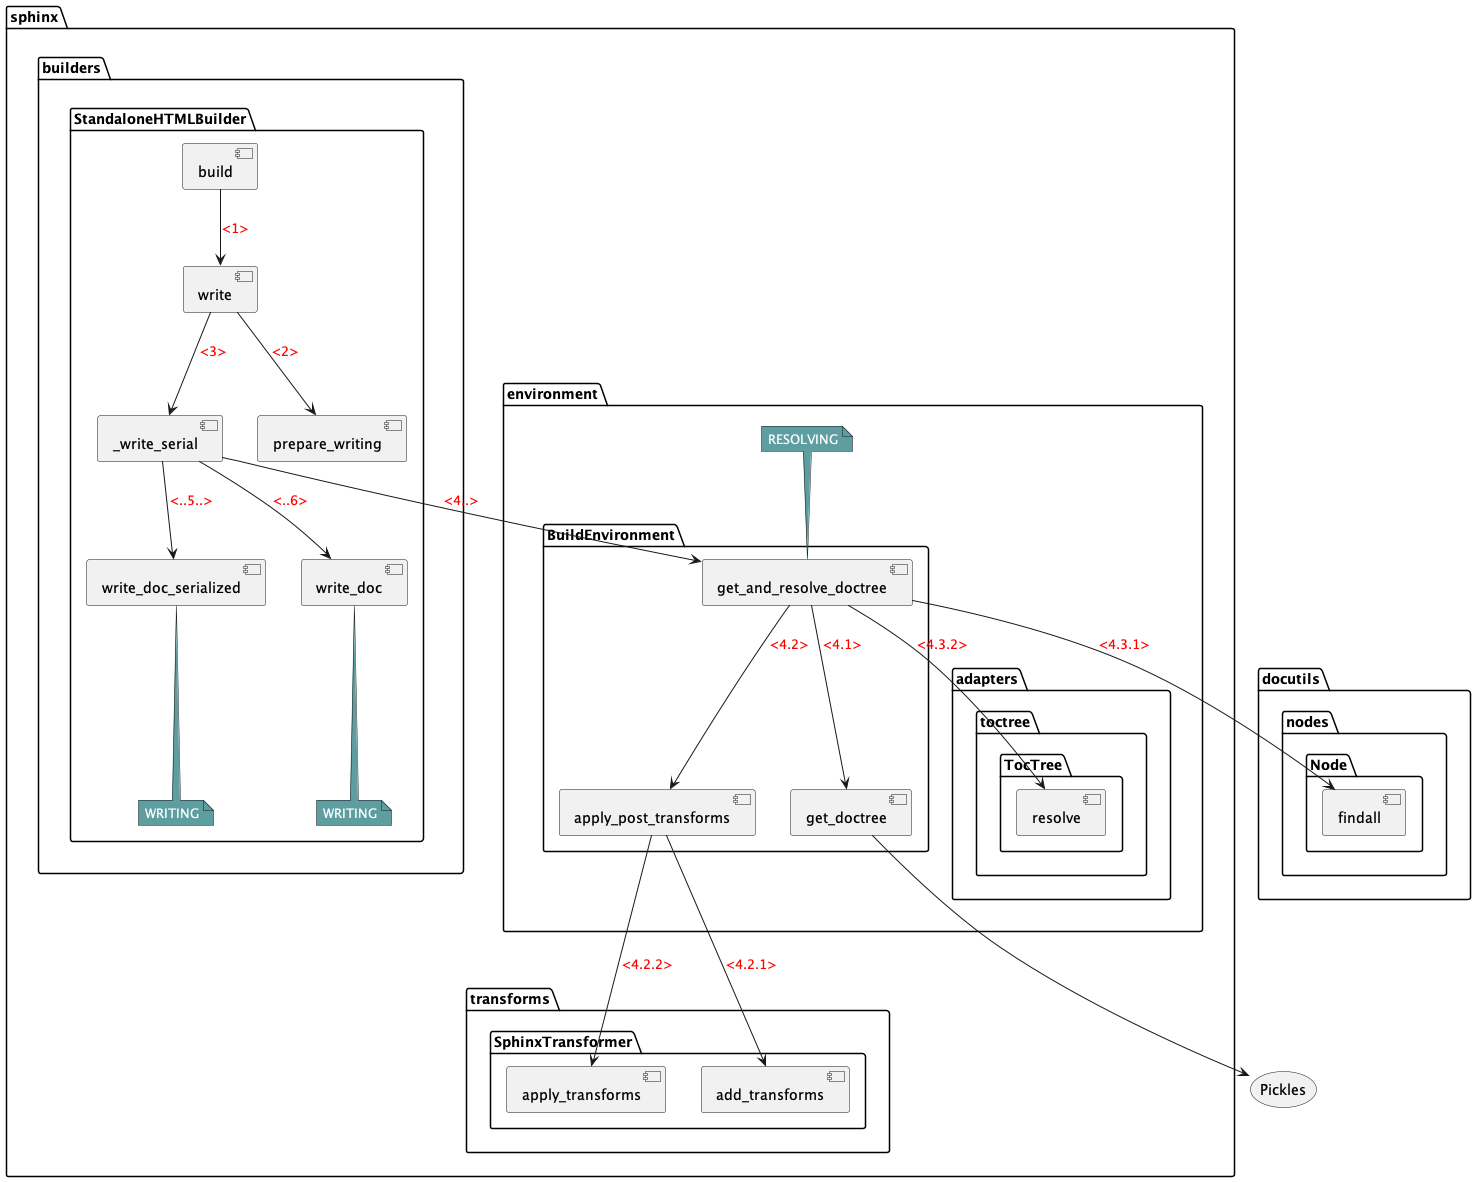

The diagram above was rendered by PlantUML. Its source (embedded in the PNG):
@startuml
skinparam ArrowFontColor red

package "sphinx" {
   package "environment" {
      folder "BuildEnvironment" {
         [get_and_resolve_doctree] as env_resolve
         [get_doctree] as env_getdoctree
         [apply_post_transforms] as env_posttransform
         env_getdoctree -[hidden]> env_posttransform
      }
      note top of env_resolve #CadetBlue: <font color=white>RESOLVING</font>
      package "adapters" {
         package "toctree" {
            folder "TocTree" {
               [resolve] as env_toc_resolve
            }
         }
      }
   }
   package "builders" {
      folder "StandaloneHTMLBuilder" {
         [build] as build_build
         [write] as build_write
         [prepare_writing] as build_prepare
         [_write_serial] as build_serial
         [write_doc_serialized] as build_w_serial
         [write_doc] as build_w_doc
         note bottom of build_w_serial #CadetBlue: <font color=white>WRITING</font>
         note bottom of build_w_doc #CadetBlue: <font color=white>WRITING</font>
      }
   }
   environment -[hidden]> builders
   package "transforms" {
      folder "SphinxTransformer" {
         [add_transforms] as transform_add
         [apply_transforms] as transform_apply
         transform_add -[hidden]> transform_apply
      }
   }

}
build_build --> build_write:  <1>
build_write --> build_prepare: <2>
build_write --> build_serial: <3>
build_serial --> env_resolve: <4..>
env_resolve --> env_getdoctree: <4.1>
env_resolve --> env_posttransform: <4.2>
env_posttransform --> transform_add: <4.2.1>
env_posttransform --> transform_apply: <4.2.2>
env_resolve --> env_toc_resolve: <4.3.2>
build_serial --> build_w_serial: <..5..>
build_serial --> build_w_doc: <..6>

package "docutils" {
   package "nodes" {
      folder "Node" {
         [findall] as docutils_node_findall
      }
   }
}
storage Pickles as pickles
env_resolve --> docutils_node_findall: <4.3.1>
env_getdoctree --> pickles
@enduml